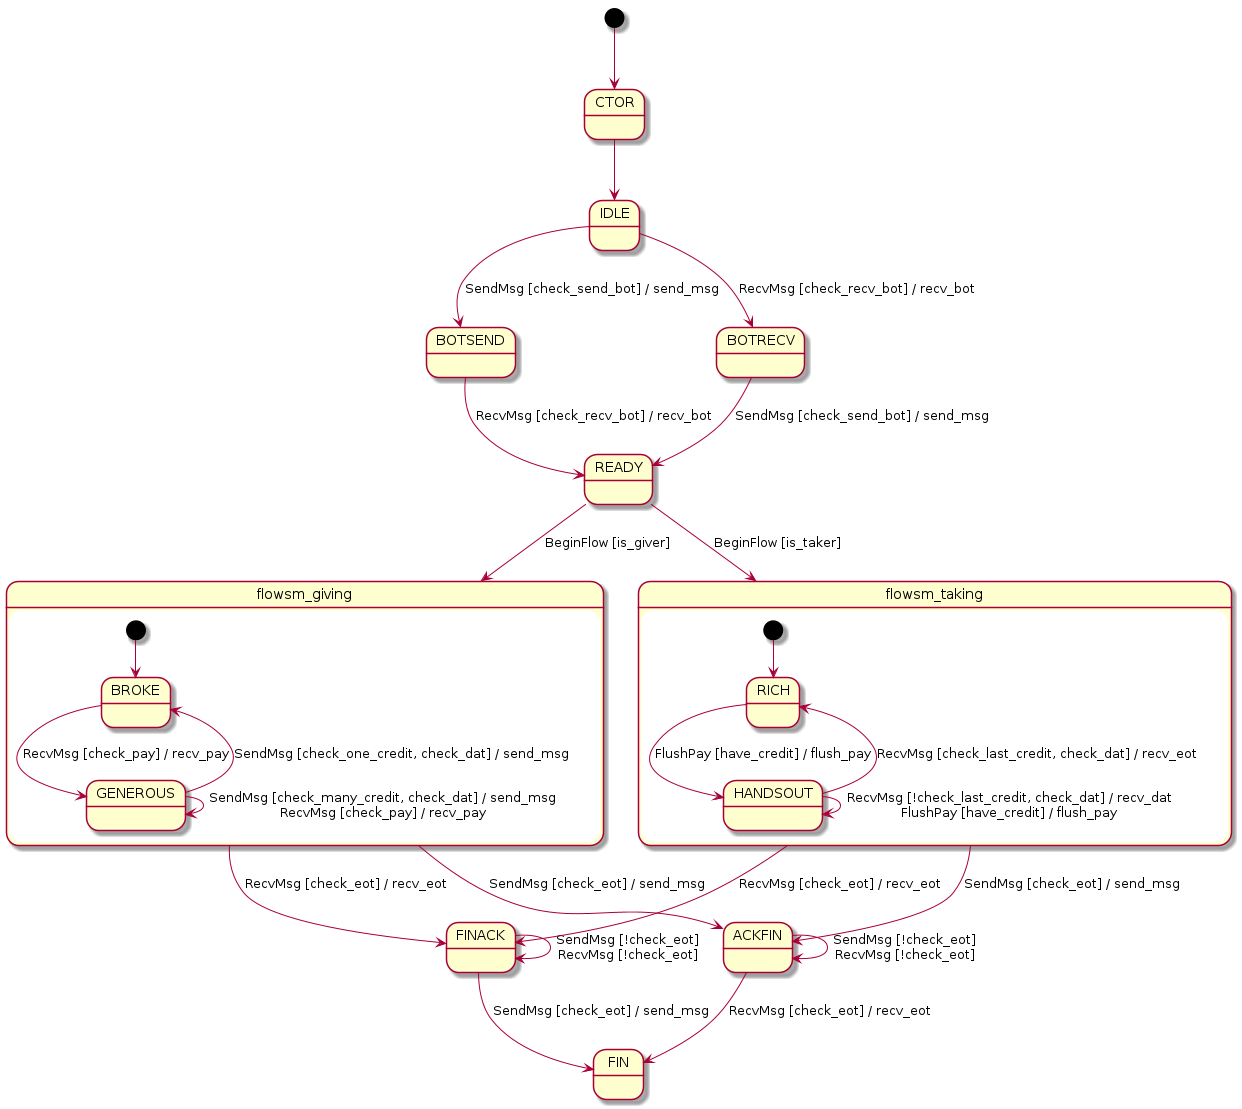

The diagram above was rendered by PlantUML. Its source (embedded in the PNG):
@startuml

[*] --> CTOR
CTOR --> IDLE
IDLE --> BOTSEND : SendMsg [check_send_bot] / send_msg
IDLE --> BOTRECV : RecvMsg [check_recv_bot] / recv_bot
BOTSEND --> READY : RecvMsg [check_recv_bot] / recv_bot
BOTRECV --> READY : SendMsg [check_send_bot] / send_msg

FINACK --> FINACK : SendMsg [!check_eot]\nRecvMsg [!check_eot]
FINACK --> FIN : SendMsg [check_eot] / send_msg

ACKFIN --> ACKFIN : SendMsg [!check_eot]\nRecvMsg [!check_eot]
ACKFIN --> FIN : RecvMsg [check_eot] / recv_eot


READY --> flowsm_giving : BeginFlow [is_giver]
READY --> flowsm_taking : BeginFlow [is_taker]


state flowsm_giving {
[*] --> BROKE
BROKE --> GENEROUS : RecvMsg [check_pay] / recv_pay
GENEROUS --> BROKE : SendMsg [check_one_credit, check_dat] / send_msg
GENEROUS --> GENEROUS : SendMsg [check_many_credit, check_dat] / send_msg\nRecvMsg [check_pay] / recv_pay
}

state flowsm_taking {
[*] --> RICH
RICH --> HANDSOUT : FlushPay [have_credit] / flush_pay
HANDSOUT --> RICH : RecvMsg [check_last_credit, check_dat] / recv_eot
HANDSOUT --> HANDSOUT : RecvMsg [!check_last_credit, check_dat] / recv_dat\nFlushPay [have_credit] / flush_pay
}

flowsm_giving --> ACKFIN : SendMsg [check_eot] / send_msg
flowsm_giving --> FINACK : RecvMsg [check_eot] / recv_eot
flowsm_taking --> ACKFIN : SendMsg [check_eot] / send_msg
flowsm_taking --> FINACK : RecvMsg [check_eot] / recv_eot

@enduml